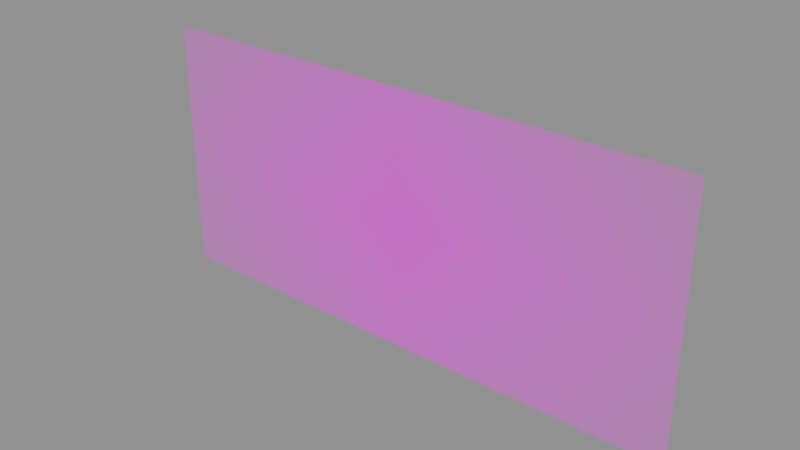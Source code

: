# Source: EXPD_DECAL02.blend  (saved by Blender 5.1.30; exported with 4.5.12 LTS)
import bpy
from mathutils import Matrix  # noqa: F401  (used for matrix-valued properties, if any)

bpy.ops.wm.read_factory_settings(use_empty=True)
scene = bpy.context.scene
scene.name = 'Scene'

# ---- images (referenced by path relative to the original .blend; pixels are not part of the script)
import os
ASSET_DIR = os.environ.get("B2B_ASSET_DIR", "")  # directory of the original .blend (textures are referenced by path, not embedded)
HERE = os.path.dirname(os.path.abspath(__file__))  # packed textures are extracted next to this script under _unpacked/

def load_image(name, relpath, width, height, colorspace="sRGB"):
    """Load a texture the original file referenced (path relative to the .blend, or extracted next to this script)."""
    p = next((c for c in (os.path.join(HERE, relpath), os.path.join(ASSET_DIR, relpath)) if relpath and os.path.exists(c)), "")
    if p:
        img = bpy.data.images.load(p, check_existing=True)
        img.name = name
    else:  # same state as the original file: an image datablock whose file is absent (Cycles renders it pink)
        img = bpy.data.images.new(name, width, height)
        img.source = "FILE"
        img.filepath = "//" + (relpath or name)
    img.colorspace_settings.name = colorspace
    return img
img_expeditiondecal_02_webp = load_image('EXPEDITIONDECAL.02.webp', 'EXPEDITIONDECAL.02.webp', 1024, 1024, 'sRGB')

# ---- materials (node trees are filled in below, after node groups)
mat_logo2decal = bpy.data.materials.new('Logo2Decal')

# ---- material node trees
mat_logo2decal.use_nodes = True; mat_logo2decal.node_tree.nodes.clear()
_N = mat_logo2decal.node_tree.nodes; _L = mat_logo2decal.node_tree.links
n0 = _N.new('ShaderNodeOutputMaterial'); n0.name = 'Material Output'; n0.location = (600, 0)
n1 = _N.new('ShaderNodeBsdfPrincipled'); n1.name = 'Principled BSDF'; n1.location = (250, 0)
n1.inputs[2].default_value = 1.0
n2 = _N.new('ShaderNodeTexImage'); n2.name = 'Diffuse'; n2.location = (-700, 300)
n2.label = 'Diffuse'
n2.image = img_expeditiondecal_02_webp
n2.extension = 'CLIP'
_L.new(n1.outputs[0], n0.inputs[0])
_L.new(n2.outputs[0], n1.inputs[0])
_L.new(n2.outputs[1], n1.inputs[4])
n0.is_active_output = True

# ---- meshes
me_expd_decal02 = bpy.data.meshes.new('EXPD_DECAL02')
me_expd_decal02.from_pydata([(-1.0, -3.519e-08, 0.4661), (1.0, 3.519e-08, -0.4661), (1.0, -3.519e-08, 0.4661), (-1.0, 3.519e-08, -0.4661)], [], [(0, 1, 2), (3, 1, 0)])
me_expd_decal02.polygons.foreach_set('use_smooth', [True] * 2)
_uv = me_expd_decal02.uv_layers.new(name='UVMap')
_uv.uv.foreach_set('vector', [0.0, 0.7334, 1.0, 0.2671, 1.0, 0.7334, 0.0, 0.2671, 1.0, 0.2671, 0.0, 0.7334])
me_expd_decal02.materials.append(mat_logo2decal)
me_expd_decal02.update()
me_expd_decal02.normals_split_custom_set([tuple(v) for v in zip(*[iter([0.0, -1.0, -7.55e-08, 0.0, -1.0, -7.55e-08, 0.0, -1.0, -7.55e-08, 0.0, -1.0, -7.55e-08, 0.0, -1.0, -7.55e-08, 0.0, -1.0, -7.55e-08])] * 3)])

# ---- objects
ob_expd_decal02 = bpy.data.objects.new('EXPD_DECAL02', me_expd_decal02)

# ---- transforms, parenting, visibility, modifiers, constraints
ob_expd_decal02.location = (0.0, 0.0, 0.0)

# ---- collection membership
scene.collection.objects.link(ob_expd_decal02)

# ---- scene / render settings (as saved in the file)
scene.frame_start = 1; scene.frame_end = 250; scene.frame_set(1)
scene.render.engine = 'BLENDER_EEVEE_NEXT'
scene.render.bake_bias = 0.0
scene.render.bake_samples = 0
scene.cycles.sampling_pattern = 'TABULATED_SOBOL'
scene.eevee.use_volume_custom_range = False
bpy.context.view_layer.update()

# ---- added for rendering (the .blend has no active camera and no usable light): camera, sun + grey world if the file has none
cam_auto = bpy.data.cameras.new('AutoCamera')
cam_auto.lens = 50.0
cam_auto.sensor_width = 36.0
cam_auto.clip_end = 1000.0
ob_auto_camera = bpy.data.objects.new('AutoCamera', cam_auto)
scene.collection.objects.link(ob_auto_camera)
ob_auto_camera.location = (2.04155, -2.44987, 1.63324)
ob_auto_camera.rotation_euler = (1.09748, -7.21219e-08, 0.694738)
scene.camera = ob_auto_camera
light_auto_sun = bpy.data.lights.new('AutoSun', 'SUN')
light_auto_sun.energy = 3.0
light_auto_sun.angle = 0.0523599
ob_auto_sun = bpy.data.objects.new('AutoSun', light_auto_sun)
scene.collection.objects.link(ob_auto_sun)
ob_auto_sun.rotation_euler = (0.872665, 0.174533, 0.523599)
if scene.world is None:
    world_auto = bpy.data.worlds.new('AutoWorld')
    world_auto.color = (0.3, 0.3, 0.3)
    scene.world = world_auto
bpy.context.view_layer.update()
